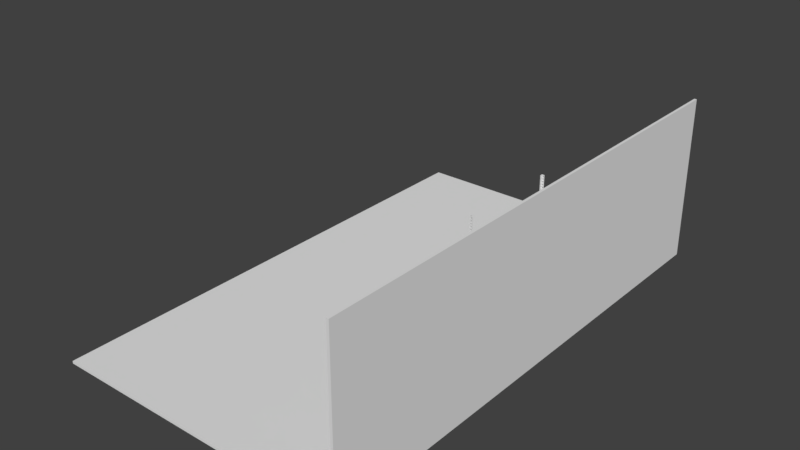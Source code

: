 # Source: Shelf.blend  (saved by Blender 2.79.0; exported with 4.5.12 LTS)
import bpy
from mathutils import Matrix  # noqa: F401  (used for matrix-valued properties, if any)

bpy.ops.wm.read_factory_settings(use_empty=True)
scene = bpy.context.scene
scene.name = 'Scene'

# ---- collections
col_collection_1 = bpy.data.collections.new('Collection 1'); scene.collection.children.link(col_collection_1)

# ---- world
world_world = bpy.data.worlds.new('World'); scene.world = world_world
world_world.color = (0.05088, 0.05088, 0.05088)
world_world.use_sun_shadow = False
world_world.sun_shadow_jitter_overblur = 0.0
world_world.cycles.sampling_method = 'MANUAL'

# ---- meshes
me_plane_001 = bpy.data.meshes.new('Plane.001')
me_plane_001.from_pydata([(-1.0, -1.0, 0.0), (1.0, -1.0, 0.0), (-1.0, 1.0, 0.0), (1.0, 1.0, 0.0)], [], [(0, 1, 3, 2)])
_uv = me_plane_001.uv_layers.new(name='UVMap')
_uv.uv.foreach_set('vector', [0.0001, 9.998e-05, 0.9999, 9.998e-05, 0.9999, 0.9999, 9.998e-05, 0.9999])
me_plane_001.use_remesh_preserve_volume = False
me_plane_001.use_remesh_preserve_attributes = False
me_plane_001.use_mirror_vertex_groups = False
me_plane_001.update()
me_plane_002 = bpy.data.meshes.new('Plane.002')
me_plane_002.from_pydata([(-0.3152, -1.0, 3.932e-09), (1.0, -1.0, 0.0), (-0.3152, 1.0, 3.932e-09), (1.0, 1.0, 0.0)], [], [(0, 1, 3, 2)])
_uv = me_plane_002.uv_layers.new(name='UVMap')
_uv.uv.foreach_set('vector', [0.0001, 9.998e-05, 0.9999, 9.998e-05, 0.9999, 0.9999, 9.998e-05, 0.9999])
me_plane_002.use_remesh_preserve_volume = False
me_plane_002.use_remesh_preserve_attributes = False
me_plane_002.use_mirror_vertex_groups = False
me_plane_002.update()
me_cube_005 = bpy.data.meshes.new('Cube.005')
me_cube_005.from_pydata([(-1.0, -1.0, -1.0), (-1.0, -1.0, 1.0), (-1.0, 1.0, -1.0), (-1.0, 1.0, 1.0), (1.0, -1.0, -1.0), (1.0, -1.0, 1.0), (1.0, 1.0, -1.0), (1.0, 1.0, 1.0)], [], [(0, 1, 3, 2), (2, 3, 7, 6), (6, 7, 5, 4), (4, 5, 1, 0), (2, 6, 4, 0), (7, 3, 1, 5)])
me_cube_005.polygons.foreach_set('use_smooth', [True] * 6)
_uv = me_cube_005.uv_layers.new(name='UVMap')
_uv.uv.foreach_set('vector', [0.0, 0.0, 1.0, 0.0, 1.0, 1.0, 0.0, 1.0, 0.0, 0.0, 1.0, 0.0, 1.0, 1.0, 0.0, 1.0, 0.0, 0.0, 1.0, 0.0, 1.0, 1.0, 0.0, 1.0, 0.0, 0.0, 1.0, 0.0, 1.0, 1.0, 0.0, 1.0, 0.0, 0.0, 1.0, 0.0, 1.0, 1.0, 0.0, 1.0, 0.0, 0.0, 1.0, 0.0, 1.0, 1.0, 0.0, 1.0])
me_cube_005.use_remesh_preserve_volume = False
me_cube_005.use_remesh_preserve_attributes = False
me_cube_005.use_mirror_vertex_groups = False
me_cube_005.update()
me_cube_002 = bpy.data.meshes.new('Cube.002')
me_cube_002.from_pydata([(0.52, -2.02, 0.0), (0.52, -2.02, 0.102), (0.62, -2.02, 0.0), (0.62, -2.02, 0.102), (0.62, -1.92, 0.0), (0.62, -1.92, 0.102), (0.52, -2.0, 0.0), (0.52, -2.0, 0.102), (0.62, -2.0, 0.0), (0.62, -2.0, 0.102), (0.6, -1.92, 0.0), (0.6, -1.92, 0.102), (0.6, -2.02, 0.0), (0.6, -2.02, 0.102), (0.6, -2.0, 0.102), (0.6, -2.0, 0.0), (0.5732, -2.0, 0.07059), (0.5732, -2.02, 0.07059), (0.5422, -2.0, 0.0623), (0.5422, -2.02, 0.0623), (0.5619, -2.0, 0.07363), (0.5619, -2.02, 0.07363), (0.5619, -2.0, 0.02832), (0.5619, -2.02, 0.02832), (0.5505, -2.0, 0.03135), (0.5505, -2.02, 0.03135), (0.5422, -2.0, 0.03964), (0.5422, -2.02, 0.03964), (0.5815, -2.0, 0.03964), (0.5815, -2.02, 0.03964), (0.5815, -2.0, 0.0623), (0.5815, -2.02, 0.0623), (0.5505, -2.0, 0.07059), (0.5505, -2.02, 0.07059), (0.5732, -2.0, 0.03135), (0.5732, -2.02, 0.03135), (0.5845, -2.0, 0.05097), (0.5845, -2.02, 0.05097), (0.5392, -2.0, 0.05097), (0.5392, -2.02, 0.05097), (0.6, -1.974, 0.07059), (0.62, -1.974, 0.07059), (0.6, -1.982, 0.0623), (0.62, -1.982, 0.0623), (0.6, -1.951, 0.07059), (0.62, -1.951, 0.07059), (0.6, -1.962, 0.07363), (0.62, -1.962, 0.07363), (0.62, -1.974, 0.03135), (0.6, -1.974, 0.03135), (0.6, -1.982, 0.03964), (0.62, -1.982, 0.03964), (0.62, -1.951, 0.03135), (0.6, -1.951, 0.03135), (0.6, -1.943, 0.03964), (0.62, -1.943, 0.03964), (0.6, -1.985, 0.05097), (0.62, -1.985, 0.05097), (0.6, -1.943, 0.0623), (0.62, -1.943, 0.0623), (0.62, -1.962, 0.02832), (0.6, -1.962, 0.02832), (0.6, -1.94, 0.05097), (0.62, -1.94, 0.05097)], [], [(10, 11, 5, 4), (8, 9, 3, 2), (1, 0, 39), (15, 8, 2, 12), (14, 7, 1, 13), (10, 4, 8, 15), (4, 63, 55), (0, 1, 7, 6), (15, 56, 50), (5, 11, 14, 9), (9, 14, 13, 3), (6, 15, 12, 0), (2, 3, 13, 12), (38, 6, 7), (33, 32, 20, 21), (21, 20, 16, 17), (37, 36, 28, 29), (19, 18, 32, 33), (31, 30, 36, 37), (39, 38, 18, 19), (6, 38, 26), (27, 26, 38, 39), (25, 24, 26, 27), (35, 34, 22, 23), (0, 27, 39), (29, 28, 34, 35), (23, 22, 24, 25), (17, 16, 30, 31), (41, 40, 46, 47), (47, 46, 44, 45), (63, 62, 54, 55), (43, 42, 40, 41), (59, 58, 62, 63), (63, 4, 5), (57, 56, 42, 43), (51, 50, 56, 57), (56, 15, 14), (48, 49, 50, 51), (52, 53, 61, 60), (55, 54, 53, 52), (60, 61, 49, 48), (45, 44, 58, 59), (12, 13, 37), (37, 13, 31), (31, 13, 17), (17, 13, 21), (13, 1, 21), (21, 1, 33), (33, 1, 19), (19, 1, 39), (0, 25, 27), (0, 23, 25), (12, 23, 0), (12, 35, 23), (29, 35, 12), (37, 29, 12), (8, 57, 9), (57, 43, 9), (43, 41, 9), (41, 47, 9), (9, 47, 5), (47, 45, 5), (45, 59, 5), (59, 63, 5), (4, 55, 52), (4, 52, 60), (8, 4, 60), (8, 60, 48), (8, 48, 51), (57, 8, 51), (10, 62, 11), (62, 58, 11), (58, 44, 11), (44, 46, 11), (11, 46, 14), (46, 40, 14), (40, 42, 14), (42, 56, 14), (15, 50, 49), (15, 49, 61), (10, 15, 61), (10, 61, 53), (10, 53, 54), (62, 10, 54), (15, 6, 22), (22, 6, 24), (24, 6, 26), (15, 34, 28), (34, 15, 22), (36, 15, 28), (15, 36, 14), (36, 30, 14), (30, 16, 14), (16, 20, 14), (14, 20, 7), (20, 32, 7), (32, 18, 7), (18, 38, 7)])
me_cube_002.polygons.foreach_set('use_smooth', [True] * 98)
_k = set([(0, 1), (0, 6), (0, 12), (1, 7), (1, 13), (2, 3), (2, 8), (2, 12), (3, 9), (3, 13), (4, 5), (4, 8), (4, 10), (5, 9), (5, 11), (6, 7), (6, 15), (7, 14), (10, 11), (10, 15), (11, 14), (16, 20), (16, 30), (17, 21), (17, 31), (18, 32), (18, 38), (19, 33), (19, 39), (20, 32), (21, 33), (22, 24), (22, 34), (23, 25), (23, 35), (24, 26), (25, 27), (26, 38), (27, 39), (28, 34), (28, 36), (29, 35), (29, 37), (30, 36), (31, 37), (40, 42), (40, 46), (41, 43), (41, 47), (42, 56), (43, 57), (44, 46), (44, 58), (45, 47), (45, 59), (48, 51), (48, 60), (49, 50), (49, 61), (50, 56), (51, 57), (52, 55), (52, 60), (53, 54), (53, 61), (54, 62), (55, 63), (58, 62), (59, 63)])
me_cube_002.attributes.new('sharp_edge', 'BOOLEAN', 'EDGE').data.foreach_set('value', [ (min(e.vertices), max(e.vertices)) in _k for e in me_cube_002.edges])
me_cube_002.use_remesh_preserve_volume = False
me_cube_002.use_remesh_preserve_attributes = False
me_cube_002.use_mirror_vertex_groups = False
me_cube_002.update()
me_cube = bpy.data.meshes.new('Cube')
me_cube.from_pydata([(-1.0, -1.0, -1.0), (-1.0, -1.0, 1.0), (-1.0, 1.0, -1.0), (-1.0, 1.0, 1.0), (1.0, -1.0, -1.0), (1.0, -1.0, 1.0), (1.0, 1.0, -1.0), (1.0, 1.0, 1.0)], [], [(0, 1, 3, 2), (2, 3, 7, 6), (6, 7, 5, 4), (4, 5, 1, 0), (2, 6, 4, 0), (7, 3, 1, 5)])
me_cube.polygons.foreach_set('use_smooth', [True] * 6)
_k = set([(0, 1), (0, 2), (0, 4), (1, 3), (1, 5), (2, 3), (2, 6), (3, 7), (4, 5), (4, 6), (5, 7), (6, 7)])
me_cube.attributes.new('sharp_edge', 'BOOLEAN', 'EDGE').data.foreach_set('value', [ (min(e.vertices), max(e.vertices)) in _k for e in me_cube.edges])
me_cube.use_remesh_preserve_volume = False
me_cube.use_remesh_preserve_attributes = False
me_cube.use_mirror_vertex_groups = False
me_cube.update()
me_cube_001 = bpy.data.meshes.new('Cube.001')
me_cube_001.from_pydata([(-1.0, -1.0, -1.0), (-1.0, -1.0, 1.0), (-1.0, 1.0, -1.0), (-1.0, 1.0, 1.0), (1.0, -1.0, -1.0), (1.0, -1.0, 1.0), (1.0, 1.0, -1.0), (1.0, 1.0, 1.0)], [], [(0, 1, 3, 2), (2, 3, 7, 6), (6, 7, 5, 4), (4, 5, 1, 0), (2, 6, 4, 0), (7, 3, 1, 5)])
me_cube_001.polygons.foreach_set('use_smooth', [True] * 6)
_k = set([(0, 1), (0, 2), (0, 4), (1, 3), (1, 5), (2, 3), (2, 6), (3, 7), (4, 5), (4, 6), (5, 7), (6, 7)])
me_cube_001.attributes.new('sharp_edge', 'BOOLEAN', 'EDGE').data.foreach_set('value', [ (min(e.vertices), max(e.vertices)) in _k for e in me_cube_001.edges])
me_cube_001.use_remesh_preserve_volume = False
me_cube_001.use_remesh_preserve_attributes = False
me_cube_001.use_mirror_vertex_groups = False
me_cube_001.update()
me_cube_006 = bpy.data.meshes.new('Cube.006')
me_cube_006.from_pydata([(-1.0, -1.0, -1.0), (-1.0, -1.0, 1.0), (-1.0, 1.0, -1.0), (-1.0, 1.0, 1.0), (1.0, -1.0, -1.0), (1.0, -1.0, 1.0), (1.0, 1.0, -1.0), (1.0, 1.0, 1.0)], [], [(0, 1, 3, 2), (2, 3, 7, 6), (6, 7, 5, 4), (4, 5, 1, 0), (2, 6, 4, 0), (7, 3, 1, 5)])
me_cube_006.polygons.foreach_set('use_smooth', [True] * 6)
_uv = me_cube_006.uv_layers.new(name='UVMap')
_uv.uv.foreach_set('vector', [-5.96e-08, 1.0, 0.0, -5.96e-08, 1.0, 0.0, 1.0, 1.0, -5.96e-08, 1.0, 0.0, -5.96e-08, 1.0, 0.0, 1.0, 1.0, -5.96e-08, 1.0, 0.0, -5.96e-08, 1.0, 0.0, 1.0, 1.0, -5.96e-08, 1.0, 0.0, -5.96e-08, 1.0, 0.0, 1.0, 1.0, -5.96e-08, 1.0, 0.0, -5.96e-08, 1.0, 0.0, 1.0, 1.0, -5.96e-08, 1.0, 0.0, -5.96e-08, 1.0, 0.0, 1.0, 1.0])
me_cube_006.use_remesh_preserve_volume = False
me_cube_006.use_remesh_preserve_attributes = False
me_cube_006.use_mirror_vertex_groups = False
me_cube_006.update()

# ---- objects
ob_barrier = bpy.data.objects.new('Barrier', me_plane_001)
ob_barrier_001 = bpy.data.objects.new('Barrier.001', me_plane_002)
ob_ground = bpy.data.objects.new('Ground', me_cube_005)
ob_metalstructure = bpy.data.objects.new('MetalStructure', me_cube_002)
ob_bottomwoodplank = bpy.data.objects.new('BottomWoodPlank', me_cube)
ob_topwoodplank = bpy.data.objects.new('TopWoodPlank', me_cube_001)
ob_wall = bpy.data.objects.new('Wall', me_cube_006)

# ---- transforms, parenting, visibility, modifiers, constraints
ob_barrier.location = (0.0, 0.0, 3.247)
ob_barrier.scale = (0.6, 2.0, 1.0)
ob_barrier.lineart.crease_threshold = 0.0
ob_barrier_001.parent = ob_barrier
ob_barrier_001.matrix_parent_inverse = Matrix(((1.667, 0.0, 0.0, -0.0), (0.0, 0.5, 0.0, -0.0), (0.0, 0.0, 1.0, -3.247), (0.0, 0.0, 0.0, 1.0)))
ob_barrier_001.location = (-0.5982, 0.0, 3.171)
ob_barrier_001.rotation_euler = (-0.0, -1.571, 0.0)
ob_barrier_001.scale = (0.07605, 2.0, 1.0)
ob_barrier_001.lineart.crease_threshold = 0.0
ob_ground.location = (-5.126, 0.0, 0.0)
ob_ground.scale = (6.0, 10.0, 0.05)
ob_ground.lineart.crease_threshold = 0.0
_m = ob_ground.modifiers.new('EdgeSplit', 'EDGE_SPLIT')
ob_metalstructure.location = (0.0, 0.0, 0.0)
ob_metalstructure.lineart.crease_threshold = 0.0
_m = ob_metalstructure.modifiers.new('Mirror', 'MIRROR')
_m.use_axis = (True, True, False)
_m = ob_metalstructure.modifiers.new('Array', 'ARRAY')
_m.count = 57
_m.constant_offset_displace = (0.0, 0.0, 0.0)
_m.relative_offset_displace = (0.0, 0.0, 1.0)
_m = ob_metalstructure.modifiers.new('EdgeSplit', 'EDGE_SPLIT')
_m.use_edge_angle = False
ob_bottomwoodplank.location = (0.0, 0.0, 1.355)
ob_bottomwoodplank.scale = (0.6, 2.0, 0.05)
ob_bottomwoodplank.lineart.crease_threshold = 0.0
_m = ob_bottomwoodplank.modifiers.new('EdgeSplit', 'EDGE_SPLIT')
_m.use_edge_angle = False
ob_topwoodplank.location = (0.0, 0.0, 4.413)
ob_topwoodplank.scale = (0.6, 2.0, 0.05)
ob_topwoodplank.lineart.crease_threshold = 0.0
_m = ob_topwoodplank.modifiers.new('EdgeSplit', 'EDGE_SPLIT')
_m.use_edge_angle = False
ob_wall.location = (0.8742, 0.0, 3.251)
ob_wall.rotation_euler = (-0.0, 1.571, 0.0)
ob_wall.scale = (3.276, 10.0, 0.05)
ob_wall.lineart.crease_threshold = 0.0
_m = ob_wall.modifiers.new('EdgeSplit', 'EDGE_SPLIT')

# ---- collection membership
col_collection_1.objects.link(ob_barrier)
col_collection_1.objects.link(ob_barrier_001)
col_collection_1.objects.link(ob_ground)
col_collection_1.objects.link(ob_metalstructure)
col_collection_1.objects.link(ob_bottomwoodplank)
col_collection_1.objects.link(ob_topwoodplank)
col_collection_1.objects.link(ob_wall)

# ---- scene / render settings (as saved in the file)
scene.frame_start = 1; scene.frame_end = 250; scene.frame_set(1)
scene.render.engine = 'BLENDER_EEVEE_NEXT'
scene.render.resolution_percentage = 50
scene.render.dither_intensity = 0.0
scene.cycles.use_denoising = False
scene.cycles.samples = 128
scene.cycles.sampling_pattern = 'TABULATED_SOBOL'
scene.cycles.use_adaptive_sampling = False
scene.cycles.use_light_tree = False
scene.cycles.blur_glossy = 0.0
scene.cycles.sample_clamp_indirect = 0.0
scene.view_settings.view_transform = 'Standard'
bpy.context.view_layer.update()

# ---- added for rendering (the .blend has no active camera and no usable light): camera, sun
cam_auto = bpy.data.cameras.new('AutoCamera')
cam_auto.lens = 50.0
cam_auto.sensor_width = 36.0
cam_auto.clip_end = 1000.0
ob_auto_camera = bpy.data.objects.new('AutoCamera', cam_auto)
scene.collection.objects.link(ob_auto_camera)
ob_auto_camera.location = (17.3436, -26.9333, 21.1943)
ob_auto_camera.rotation_euler = (1.09748, -7.21219e-08, 0.694738)
scene.camera = ob_auto_camera
light_auto_sun = bpy.data.lights.new('AutoSun', 'SUN')
light_auto_sun.energy = 3.0
light_auto_sun.angle = 0.0523599
ob_auto_sun = bpy.data.objects.new('AutoSun', light_auto_sun)
scene.collection.objects.link(ob_auto_sun)
ob_auto_sun.rotation_euler = (0.872665, 0.174533, 0.523599)
bpy.context.view_layer.update()
